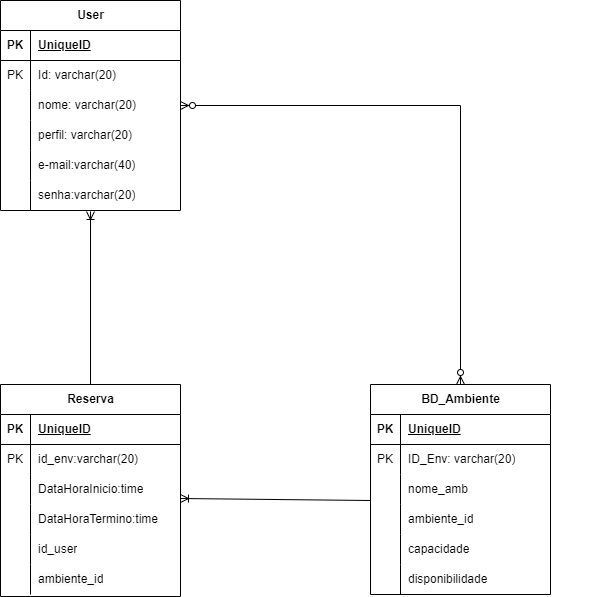

The diagram above was exported from draw.io. Its source (the exported page's mxGraphModel, read from the mxfile embedded in the PNG):
<mxGraphModel dx="1434" dy="782" grid="1" gridSize="10" guides="1" tooltips="1" connect="1" arrows="1" fold="1" page="1" pageScale="1" pageWidth="827" pageHeight="1169" math="0" shadow="0">
  <root>
    <mxCell id="0" />
    <mxCell id="1" parent="0" />
    <mxCell id="X6fN02yq-Yd-6sl6OIPH-1" value="User" style="shape=table;startSize=30;container=1;collapsible=1;childLayout=tableLayout;fixedRows=1;rowLines=0;fontStyle=1;align=center;resizeLast=1;html=1;labelBackgroundColor=none;" parent="1" vertex="1">
      <mxGeometry x="160" y="69" width="180" height="210" as="geometry">
        <mxRectangle x="60" y="110" width="90" height="30" as="alternateBounds" />
      </mxGeometry>
    </mxCell>
    <mxCell id="X6fN02yq-Yd-6sl6OIPH-2" value="" style="shape=tableRow;horizontal=0;startSize=0;swimlaneHead=0;swimlaneBody=0;fillColor=none;collapsible=0;dropTarget=0;points=[[0,0.5],[1,0.5]];portConstraint=eastwest;top=0;left=0;right=0;bottom=1;labelBackgroundColor=none;" parent="X6fN02yq-Yd-6sl6OIPH-1" vertex="1">
      <mxGeometry y="30" width="180" height="30" as="geometry" />
    </mxCell>
    <mxCell id="X6fN02yq-Yd-6sl6OIPH-3" value="PK" style="shape=partialRectangle;connectable=0;fillColor=none;top=0;left=0;bottom=0;right=0;fontStyle=1;overflow=hidden;whiteSpace=wrap;html=1;labelBackgroundColor=none;" parent="X6fN02yq-Yd-6sl6OIPH-2" vertex="1">
      <mxGeometry width="30" height="30" as="geometry">
        <mxRectangle width="30" height="30" as="alternateBounds" />
      </mxGeometry>
    </mxCell>
    <mxCell id="X6fN02yq-Yd-6sl6OIPH-4" value="UniqueID" style="shape=partialRectangle;connectable=0;fillColor=none;top=0;left=0;bottom=0;right=0;align=left;spacingLeft=6;fontStyle=5;overflow=hidden;whiteSpace=wrap;html=1;labelBackgroundColor=none;" parent="X6fN02yq-Yd-6sl6OIPH-2" vertex="1">
      <mxGeometry x="30" width="150" height="30" as="geometry">
        <mxRectangle width="150" height="30" as="alternateBounds" />
      </mxGeometry>
    </mxCell>
    <mxCell id="X6fN02yq-Yd-6sl6OIPH-5" value="" style="shape=tableRow;horizontal=0;startSize=0;swimlaneHead=0;swimlaneBody=0;fillColor=none;collapsible=0;dropTarget=0;points=[[0,0.5],[1,0.5]];portConstraint=eastwest;top=0;left=0;right=0;bottom=0;labelBackgroundColor=none;" parent="X6fN02yq-Yd-6sl6OIPH-1" vertex="1">
      <mxGeometry y="60" width="180" height="30" as="geometry" />
    </mxCell>
    <mxCell id="X6fN02yq-Yd-6sl6OIPH-6" value="PK" style="shape=partialRectangle;connectable=0;fillColor=none;top=0;left=0;bottom=0;right=0;editable=1;overflow=hidden;whiteSpace=wrap;html=1;labelBackgroundColor=none;" parent="X6fN02yq-Yd-6sl6OIPH-5" vertex="1">
      <mxGeometry width="30" height="30" as="geometry">
        <mxRectangle width="30" height="30" as="alternateBounds" />
      </mxGeometry>
    </mxCell>
    <mxCell id="X6fN02yq-Yd-6sl6OIPH-7" value="Id: varchar(20)" style="shape=partialRectangle;connectable=0;fillColor=none;top=0;left=0;bottom=0;right=0;align=left;spacingLeft=6;overflow=hidden;whiteSpace=wrap;html=1;labelBackgroundColor=none;" parent="X6fN02yq-Yd-6sl6OIPH-5" vertex="1">
      <mxGeometry x="30" width="150" height="30" as="geometry">
        <mxRectangle width="150" height="30" as="alternateBounds" />
      </mxGeometry>
    </mxCell>
    <mxCell id="X6fN02yq-Yd-6sl6OIPH-8" value="" style="shape=tableRow;horizontal=0;startSize=0;swimlaneHead=0;swimlaneBody=0;fillColor=none;collapsible=0;dropTarget=0;points=[[0,0.5],[1,0.5]];portConstraint=eastwest;top=0;left=0;right=0;bottom=0;labelBackgroundColor=none;" parent="X6fN02yq-Yd-6sl6OIPH-1" vertex="1">
      <mxGeometry y="90" width="180" height="30" as="geometry" />
    </mxCell>
    <mxCell id="X6fN02yq-Yd-6sl6OIPH-9" value="" style="shape=partialRectangle;connectable=0;fillColor=none;top=0;left=0;bottom=0;right=0;editable=1;overflow=hidden;whiteSpace=wrap;html=1;labelBackgroundColor=none;" parent="X6fN02yq-Yd-6sl6OIPH-8" vertex="1">
      <mxGeometry width="30" height="30" as="geometry">
        <mxRectangle width="30" height="30" as="alternateBounds" />
      </mxGeometry>
    </mxCell>
    <mxCell id="X6fN02yq-Yd-6sl6OIPH-10" value="nome: varchar(20)" style="shape=partialRectangle;connectable=0;fillColor=none;top=0;left=0;bottom=0;right=0;align=left;spacingLeft=6;overflow=hidden;whiteSpace=wrap;html=1;labelBackgroundColor=none;" parent="X6fN02yq-Yd-6sl6OIPH-8" vertex="1">
      <mxGeometry x="30" width="150" height="30" as="geometry">
        <mxRectangle width="150" height="30" as="alternateBounds" />
      </mxGeometry>
    </mxCell>
    <mxCell id="X6fN02yq-Yd-6sl6OIPH-11" value="" style="shape=tableRow;horizontal=0;startSize=0;swimlaneHead=0;swimlaneBody=0;fillColor=none;collapsible=0;dropTarget=0;points=[[0,0.5],[1,0.5]];portConstraint=eastwest;top=0;left=0;right=0;bottom=0;labelBackgroundColor=none;" parent="X6fN02yq-Yd-6sl6OIPH-1" vertex="1">
      <mxGeometry y="120" width="180" height="30" as="geometry" />
    </mxCell>
    <mxCell id="X6fN02yq-Yd-6sl6OIPH-12" value="" style="shape=partialRectangle;connectable=0;fillColor=none;top=0;left=0;bottom=0;right=0;editable=1;overflow=hidden;whiteSpace=wrap;html=1;labelBackgroundColor=none;" parent="X6fN02yq-Yd-6sl6OIPH-11" vertex="1">
      <mxGeometry width="30" height="30" as="geometry">
        <mxRectangle width="30" height="30" as="alternateBounds" />
      </mxGeometry>
    </mxCell>
    <mxCell id="X6fN02yq-Yd-6sl6OIPH-13" value="perfil: varchar(20)" style="shape=partialRectangle;connectable=0;fillColor=none;top=0;left=0;bottom=0;right=0;align=left;spacingLeft=6;overflow=hidden;whiteSpace=wrap;html=1;labelBackgroundColor=none;" parent="X6fN02yq-Yd-6sl6OIPH-11" vertex="1">
      <mxGeometry x="30" width="150" height="30" as="geometry">
        <mxRectangle width="150" height="30" as="alternateBounds" />
      </mxGeometry>
    </mxCell>
    <mxCell id="D6s29muHemq_5T3Kb1KR-1" value="" style="shape=tableRow;horizontal=0;startSize=0;swimlaneHead=0;swimlaneBody=0;fillColor=none;collapsible=0;dropTarget=0;points=[[0,0.5],[1,0.5]];portConstraint=eastwest;top=0;left=0;right=0;bottom=0;labelBackgroundColor=none;" parent="X6fN02yq-Yd-6sl6OIPH-1" vertex="1">
      <mxGeometry y="150" width="180" height="30" as="geometry" />
    </mxCell>
    <mxCell id="D6s29muHemq_5T3Kb1KR-2" value="" style="shape=partialRectangle;connectable=0;fillColor=none;top=0;left=0;bottom=0;right=0;editable=1;overflow=hidden;whiteSpace=wrap;html=1;labelBackgroundColor=none;" parent="D6s29muHemq_5T3Kb1KR-1" vertex="1">
      <mxGeometry width="30" height="30" as="geometry">
        <mxRectangle width="30" height="30" as="alternateBounds" />
      </mxGeometry>
    </mxCell>
    <mxCell id="D6s29muHemq_5T3Kb1KR-3" value="e-mail:varchar(40)" style="shape=partialRectangle;connectable=0;fillColor=none;top=0;left=0;bottom=0;right=0;align=left;spacingLeft=6;overflow=hidden;whiteSpace=wrap;html=1;labelBackgroundColor=none;" parent="D6s29muHemq_5T3Kb1KR-1" vertex="1">
      <mxGeometry x="30" width="150" height="30" as="geometry">
        <mxRectangle width="150" height="30" as="alternateBounds" />
      </mxGeometry>
    </mxCell>
    <mxCell id="ZdY4EOJX0L94qEJSaonR-4" value="" style="shape=tableRow;horizontal=0;startSize=0;swimlaneHead=0;swimlaneBody=0;fillColor=none;collapsible=0;dropTarget=0;points=[[0,0.5],[1,0.5]];portConstraint=eastwest;top=0;left=0;right=0;bottom=0;labelBackgroundColor=none;" vertex="1" parent="X6fN02yq-Yd-6sl6OIPH-1">
      <mxGeometry y="180" width="180" height="30" as="geometry" />
    </mxCell>
    <mxCell id="ZdY4EOJX0L94qEJSaonR-5" value="" style="shape=partialRectangle;connectable=0;fillColor=none;top=0;left=0;bottom=0;right=0;editable=1;overflow=hidden;whiteSpace=wrap;html=1;labelBackgroundColor=none;" vertex="1" parent="ZdY4EOJX0L94qEJSaonR-4">
      <mxGeometry width="30" height="30" as="geometry">
        <mxRectangle width="30" height="30" as="alternateBounds" />
      </mxGeometry>
    </mxCell>
    <mxCell id="ZdY4EOJX0L94qEJSaonR-6" value="senha:varchar(20)" style="shape=partialRectangle;connectable=0;fillColor=none;top=0;left=0;bottom=0;right=0;align=left;spacingLeft=6;overflow=hidden;whiteSpace=wrap;html=1;labelBackgroundColor=none;" vertex="1" parent="ZdY4EOJX0L94qEJSaonR-4">
      <mxGeometry x="30" width="150" height="30" as="geometry">
        <mxRectangle width="150" height="30" as="alternateBounds" />
      </mxGeometry>
    </mxCell>
    <mxCell id="xXV_FmWdZp9igyoKeYcS-1" value="Reserva" style="shape=table;startSize=30;container=1;collapsible=1;childLayout=tableLayout;fixedRows=1;rowLines=0;fontStyle=1;align=center;resizeLast=1;html=1;labelBackgroundColor=none;" parent="1" vertex="1">
      <mxGeometry x="160" y="453" width="180" height="212" as="geometry" />
    </mxCell>
    <mxCell id="xXV_FmWdZp9igyoKeYcS-2" value="" style="shape=tableRow;horizontal=0;startSize=0;swimlaneHead=0;swimlaneBody=0;fillColor=none;collapsible=0;dropTarget=0;points=[[0,0.5],[1,0.5]];portConstraint=eastwest;top=0;left=0;right=0;bottom=1;labelBackgroundColor=none;" parent="xXV_FmWdZp9igyoKeYcS-1" vertex="1">
      <mxGeometry y="30" width="180" height="30" as="geometry" />
    </mxCell>
    <mxCell id="xXV_FmWdZp9igyoKeYcS-3" value="PK" style="shape=partialRectangle;connectable=0;fillColor=none;top=0;left=0;bottom=0;right=0;fontStyle=1;overflow=hidden;whiteSpace=wrap;html=1;labelBackgroundColor=none;" parent="xXV_FmWdZp9igyoKeYcS-2" vertex="1">
      <mxGeometry width="30" height="30" as="geometry">
        <mxRectangle width="30" height="30" as="alternateBounds" />
      </mxGeometry>
    </mxCell>
    <mxCell id="xXV_FmWdZp9igyoKeYcS-4" value="UniqueID" style="shape=partialRectangle;connectable=0;fillColor=none;top=0;left=0;bottom=0;right=0;align=left;spacingLeft=6;fontStyle=5;overflow=hidden;whiteSpace=wrap;html=1;labelBackgroundColor=none;" parent="xXV_FmWdZp9igyoKeYcS-2" vertex="1">
      <mxGeometry x="30" width="150" height="30" as="geometry">
        <mxRectangle width="150" height="30" as="alternateBounds" />
      </mxGeometry>
    </mxCell>
    <mxCell id="xXV_FmWdZp9igyoKeYcS-5" value="" style="shape=tableRow;horizontal=0;startSize=0;swimlaneHead=0;swimlaneBody=0;fillColor=none;collapsible=0;dropTarget=0;points=[[0,0.5],[1,0.5]];portConstraint=eastwest;top=0;left=0;right=0;bottom=0;labelBackgroundColor=none;" parent="xXV_FmWdZp9igyoKeYcS-1" vertex="1">
      <mxGeometry y="60" width="180" height="30" as="geometry" />
    </mxCell>
    <mxCell id="xXV_FmWdZp9igyoKeYcS-6" value="PK" style="shape=partialRectangle;connectable=0;fillColor=none;top=0;left=0;bottom=0;right=0;editable=1;overflow=hidden;whiteSpace=wrap;html=1;labelBackgroundColor=none;" parent="xXV_FmWdZp9igyoKeYcS-5" vertex="1">
      <mxGeometry width="30" height="30" as="geometry">
        <mxRectangle width="30" height="30" as="alternateBounds" />
      </mxGeometry>
    </mxCell>
    <mxCell id="xXV_FmWdZp9igyoKeYcS-7" value="id_env:varchar(20)" style="shape=partialRectangle;connectable=0;fillColor=none;top=0;left=0;bottom=0;right=0;align=left;spacingLeft=6;overflow=hidden;whiteSpace=wrap;html=1;labelBackgroundColor=none;" parent="xXV_FmWdZp9igyoKeYcS-5" vertex="1">
      <mxGeometry x="30" width="150" height="30" as="geometry">
        <mxRectangle width="150" height="30" as="alternateBounds" />
      </mxGeometry>
    </mxCell>
    <mxCell id="xXV_FmWdZp9igyoKeYcS-8" value="" style="shape=tableRow;horizontal=0;startSize=0;swimlaneHead=0;swimlaneBody=0;fillColor=none;collapsible=0;dropTarget=0;points=[[0,0.5],[1,0.5]];portConstraint=eastwest;top=0;left=0;right=0;bottom=0;labelBackgroundColor=none;" parent="xXV_FmWdZp9igyoKeYcS-1" vertex="1">
      <mxGeometry y="90" width="180" height="30" as="geometry" />
    </mxCell>
    <mxCell id="xXV_FmWdZp9igyoKeYcS-9" value="" style="shape=partialRectangle;connectable=0;fillColor=none;top=0;left=0;bottom=0;right=0;editable=1;overflow=hidden;whiteSpace=wrap;html=1;labelBackgroundColor=none;" parent="xXV_FmWdZp9igyoKeYcS-8" vertex="1">
      <mxGeometry width="30" height="30" as="geometry">
        <mxRectangle width="30" height="30" as="alternateBounds" />
      </mxGeometry>
    </mxCell>
    <mxCell id="xXV_FmWdZp9igyoKeYcS-10" value="DataHoraInicio:time" style="shape=partialRectangle;connectable=0;fillColor=none;top=0;left=0;bottom=0;right=0;align=left;spacingLeft=6;overflow=hidden;whiteSpace=wrap;html=1;labelBackgroundColor=none;" parent="xXV_FmWdZp9igyoKeYcS-8" vertex="1">
      <mxGeometry x="30" width="150" height="30" as="geometry">
        <mxRectangle width="150" height="30" as="alternateBounds" />
      </mxGeometry>
    </mxCell>
    <mxCell id="xXV_FmWdZp9igyoKeYcS-11" value="" style="shape=tableRow;horizontal=0;startSize=0;swimlaneHead=0;swimlaneBody=0;fillColor=none;collapsible=0;dropTarget=0;points=[[0,0.5],[1,0.5]];portConstraint=eastwest;top=0;left=0;right=0;bottom=0;labelBackgroundColor=none;" parent="xXV_FmWdZp9igyoKeYcS-1" vertex="1">
      <mxGeometry y="120" width="180" height="30" as="geometry" />
    </mxCell>
    <mxCell id="xXV_FmWdZp9igyoKeYcS-12" value="" style="shape=partialRectangle;connectable=0;fillColor=none;top=0;left=0;bottom=0;right=0;editable=1;overflow=hidden;whiteSpace=wrap;html=1;labelBackgroundColor=none;" parent="xXV_FmWdZp9igyoKeYcS-11" vertex="1">
      <mxGeometry width="30" height="30" as="geometry">
        <mxRectangle width="30" height="30" as="alternateBounds" />
      </mxGeometry>
    </mxCell>
    <mxCell id="xXV_FmWdZp9igyoKeYcS-13" value="DataHoraTermino:time" style="shape=partialRectangle;connectable=0;fillColor=none;top=0;left=0;bottom=0;right=0;align=left;spacingLeft=6;overflow=hidden;whiteSpace=wrap;html=1;labelBackgroundColor=none;" parent="xXV_FmWdZp9igyoKeYcS-11" vertex="1">
      <mxGeometry x="30" width="150" height="30" as="geometry">
        <mxRectangle width="150" height="30" as="alternateBounds" />
      </mxGeometry>
    </mxCell>
    <mxCell id="mAL8gyIcHuR05WjiJiQO-1" value="" style="shape=tableRow;horizontal=0;startSize=0;swimlaneHead=0;swimlaneBody=0;fillColor=none;collapsible=0;dropTarget=0;points=[[0,0.5],[1,0.5]];portConstraint=eastwest;top=0;left=0;right=0;bottom=0;labelBackgroundColor=none;" parent="xXV_FmWdZp9igyoKeYcS-1" vertex="1">
      <mxGeometry y="150" width="180" height="30" as="geometry" />
    </mxCell>
    <mxCell id="mAL8gyIcHuR05WjiJiQO-2" value="" style="shape=partialRectangle;connectable=0;fillColor=none;top=0;left=0;bottom=0;right=0;editable=1;overflow=hidden;whiteSpace=wrap;html=1;labelBackgroundColor=none;" parent="mAL8gyIcHuR05WjiJiQO-1" vertex="1">
      <mxGeometry width="30" height="30" as="geometry">
        <mxRectangle width="30" height="30" as="alternateBounds" />
      </mxGeometry>
    </mxCell>
    <mxCell id="mAL8gyIcHuR05WjiJiQO-3" value="id_user" style="shape=partialRectangle;connectable=0;fillColor=none;top=0;left=0;bottom=0;right=0;align=left;spacingLeft=6;overflow=hidden;whiteSpace=wrap;html=1;labelBackgroundColor=none;" parent="mAL8gyIcHuR05WjiJiQO-1" vertex="1">
      <mxGeometry x="30" width="150" height="30" as="geometry">
        <mxRectangle width="150" height="30" as="alternateBounds" />
      </mxGeometry>
    </mxCell>
    <mxCell id="qGyiDQPGLLx8ea77U45Q-1" value="" style="shape=tableRow;horizontal=0;startSize=0;swimlaneHead=0;swimlaneBody=0;fillColor=none;collapsible=0;dropTarget=0;points=[[0,0.5],[1,0.5]];portConstraint=eastwest;top=0;left=0;right=0;bottom=0;labelBackgroundColor=none;" parent="xXV_FmWdZp9igyoKeYcS-1" vertex="1">
      <mxGeometry y="180" width="180" height="30" as="geometry" />
    </mxCell>
    <mxCell id="qGyiDQPGLLx8ea77U45Q-2" value="" style="shape=partialRectangle;connectable=0;fillColor=none;top=0;left=0;bottom=0;right=0;editable=1;overflow=hidden;whiteSpace=wrap;html=1;labelBackgroundColor=none;" parent="qGyiDQPGLLx8ea77U45Q-1" vertex="1">
      <mxGeometry width="30" height="30" as="geometry">
        <mxRectangle width="30" height="30" as="alternateBounds" />
      </mxGeometry>
    </mxCell>
    <mxCell id="qGyiDQPGLLx8ea77U45Q-3" value="&lt;span style=&quot;color: rgb(0, 0, 0); font-family: Helvetica; font-size: 12px; font-style: normal; font-variant-ligatures: normal; font-variant-caps: normal; font-weight: 400; letter-spacing: normal; orphans: 2; text-indent: 0px; text-transform: none; widows: 2; word-spacing: 0px; -webkit-text-stroke-width: 0px; background-color: rgb(251, 251, 251); text-decoration-thickness: initial; text-decoration-style: initial; text-decoration-color: initial; float: none; display: inline !important;&quot;&gt;ambiente_id&lt;/span&gt;" style="shape=partialRectangle;connectable=0;fillColor=none;top=0;left=0;bottom=0;right=0;align=left;spacingLeft=6;overflow=hidden;whiteSpace=wrap;html=1;labelBackgroundColor=none;shadow=0;" parent="qGyiDQPGLLx8ea77U45Q-1" vertex="1">
      <mxGeometry x="30" width="150" height="30" as="geometry">
        <mxRectangle width="150" height="30" as="alternateBounds" />
      </mxGeometry>
    </mxCell>
    <mxCell id="yDYM4fp-fClx7dxOIBpk-1" value="" style="shape=partialRectangle;connectable=0;fillColor=none;top=0;left=0;bottom=0;right=0;align=left;spacingLeft=6;overflow=hidden;whiteSpace=wrap;html=1;labelBackgroundColor=none;" parent="1" vertex="1">
      <mxGeometry x="610" y="200" width="150" height="90" as="geometry">
        <mxRectangle width="150" height="30" as="alternateBounds" />
      </mxGeometry>
    </mxCell>
    <mxCell id="lgPBkekOiqoM2-OjQ-7d-1" value="BD_Ambiente" style="shape=table;startSize=30;container=1;collapsible=1;childLayout=tableLayout;fixedRows=1;rowLines=0;fontStyle=1;align=center;resizeLast=1;html=1;labelBackgroundColor=none;" parent="1" vertex="1">
      <mxGeometry x="530" y="453" width="180" height="210" as="geometry" />
    </mxCell>
    <mxCell id="lgPBkekOiqoM2-OjQ-7d-2" value="" style="shape=tableRow;horizontal=0;startSize=0;swimlaneHead=0;swimlaneBody=0;fillColor=none;collapsible=0;dropTarget=0;points=[[0,0.5],[1,0.5]];portConstraint=eastwest;top=0;left=0;right=0;bottom=1;labelBackgroundColor=none;" parent="lgPBkekOiqoM2-OjQ-7d-1" vertex="1">
      <mxGeometry y="30" width="180" height="30" as="geometry" />
    </mxCell>
    <mxCell id="lgPBkekOiqoM2-OjQ-7d-3" value="PK" style="shape=partialRectangle;connectable=0;fillColor=none;top=0;left=0;bottom=0;right=0;fontStyle=1;overflow=hidden;whiteSpace=wrap;html=1;labelBackgroundColor=none;" parent="lgPBkekOiqoM2-OjQ-7d-2" vertex="1">
      <mxGeometry width="30" height="30" as="geometry">
        <mxRectangle width="30" height="30" as="alternateBounds" />
      </mxGeometry>
    </mxCell>
    <mxCell id="lgPBkekOiqoM2-OjQ-7d-4" value="UniqueID" style="shape=partialRectangle;connectable=0;fillColor=none;top=0;left=0;bottom=0;right=0;align=left;spacingLeft=6;fontStyle=5;overflow=hidden;whiteSpace=wrap;html=1;labelBackgroundColor=none;" parent="lgPBkekOiqoM2-OjQ-7d-2" vertex="1">
      <mxGeometry x="30" width="150" height="30" as="geometry">
        <mxRectangle width="150" height="30" as="alternateBounds" />
      </mxGeometry>
    </mxCell>
    <mxCell id="lgPBkekOiqoM2-OjQ-7d-5" value="" style="shape=tableRow;horizontal=0;startSize=0;swimlaneHead=0;swimlaneBody=0;fillColor=none;collapsible=0;dropTarget=0;points=[[0,0.5],[1,0.5]];portConstraint=eastwest;top=0;left=0;right=0;bottom=0;labelBackgroundColor=none;" parent="lgPBkekOiqoM2-OjQ-7d-1" vertex="1">
      <mxGeometry y="60" width="180" height="30" as="geometry" />
    </mxCell>
    <mxCell id="lgPBkekOiqoM2-OjQ-7d-6" value="PK" style="shape=partialRectangle;connectable=0;fillColor=none;top=0;left=0;bottom=0;right=0;editable=1;overflow=hidden;whiteSpace=wrap;html=1;labelBackgroundColor=none;" parent="lgPBkekOiqoM2-OjQ-7d-5" vertex="1">
      <mxGeometry width="30" height="30" as="geometry">
        <mxRectangle width="30" height="30" as="alternateBounds" />
      </mxGeometry>
    </mxCell>
    <mxCell id="lgPBkekOiqoM2-OjQ-7d-7" value="ID_Env: varchar(20)" style="shape=partialRectangle;connectable=0;fillColor=none;top=0;left=0;bottom=0;right=0;align=left;spacingLeft=6;overflow=hidden;whiteSpace=wrap;html=1;labelBackgroundColor=none;" parent="lgPBkekOiqoM2-OjQ-7d-5" vertex="1">
      <mxGeometry x="30" width="150" height="30" as="geometry">
        <mxRectangle width="150" height="30" as="alternateBounds" />
      </mxGeometry>
    </mxCell>
    <mxCell id="lgPBkekOiqoM2-OjQ-7d-8" value="" style="shape=tableRow;horizontal=0;startSize=0;swimlaneHead=0;swimlaneBody=0;fillColor=none;collapsible=0;dropTarget=0;points=[[0,0.5],[1,0.5]];portConstraint=eastwest;top=0;left=0;right=0;bottom=0;labelBackgroundColor=none;" parent="lgPBkekOiqoM2-OjQ-7d-1" vertex="1">
      <mxGeometry y="90" width="180" height="30" as="geometry" />
    </mxCell>
    <mxCell id="lgPBkekOiqoM2-OjQ-7d-9" value="" style="shape=partialRectangle;connectable=0;fillColor=none;top=0;left=0;bottom=0;right=0;editable=1;overflow=hidden;whiteSpace=wrap;html=1;labelBackgroundColor=none;" parent="lgPBkekOiqoM2-OjQ-7d-8" vertex="1">
      <mxGeometry width="30" height="30" as="geometry">
        <mxRectangle width="30" height="30" as="alternateBounds" />
      </mxGeometry>
    </mxCell>
    <mxCell id="lgPBkekOiqoM2-OjQ-7d-10" value="nome_amb" style="shape=partialRectangle;connectable=0;fillColor=none;top=0;left=0;bottom=0;right=0;align=left;spacingLeft=6;overflow=hidden;whiteSpace=wrap;html=1;labelBackgroundColor=none;" parent="lgPBkekOiqoM2-OjQ-7d-8" vertex="1">
      <mxGeometry x="30" width="150" height="30" as="geometry">
        <mxRectangle width="150" height="30" as="alternateBounds" />
      </mxGeometry>
    </mxCell>
    <mxCell id="lgPBkekOiqoM2-OjQ-7d-11" value="" style="shape=tableRow;horizontal=0;startSize=0;swimlaneHead=0;swimlaneBody=0;fillColor=none;collapsible=0;dropTarget=0;points=[[0,0.5],[1,0.5]];portConstraint=eastwest;top=0;left=0;right=0;bottom=0;labelBackgroundColor=none;" parent="lgPBkekOiqoM2-OjQ-7d-1" vertex="1">
      <mxGeometry y="120" width="180" height="30" as="geometry" />
    </mxCell>
    <mxCell id="lgPBkekOiqoM2-OjQ-7d-12" value="" style="shape=partialRectangle;connectable=0;fillColor=none;top=0;left=0;bottom=0;right=0;editable=1;overflow=hidden;whiteSpace=wrap;html=1;labelBackgroundColor=none;" parent="lgPBkekOiqoM2-OjQ-7d-11" vertex="1">
      <mxGeometry width="30" height="30" as="geometry">
        <mxRectangle width="30" height="30" as="alternateBounds" />
      </mxGeometry>
    </mxCell>
    <mxCell id="lgPBkekOiqoM2-OjQ-7d-13" value="ambiente_id" style="shape=partialRectangle;connectable=0;fillColor=none;top=0;left=0;bottom=0;right=0;align=left;spacingLeft=6;overflow=hidden;whiteSpace=wrap;html=1;labelBackgroundColor=none;" parent="lgPBkekOiqoM2-OjQ-7d-11" vertex="1">
      <mxGeometry x="30" width="150" height="30" as="geometry">
        <mxRectangle width="150" height="30" as="alternateBounds" />
      </mxGeometry>
    </mxCell>
    <mxCell id="lgPBkekOiqoM2-OjQ-7d-14" value="" style="shape=tableRow;horizontal=0;startSize=0;swimlaneHead=0;swimlaneBody=0;fillColor=none;collapsible=0;dropTarget=0;points=[[0,0.5],[1,0.5]];portConstraint=eastwest;top=0;left=0;right=0;bottom=0;labelBackgroundColor=none;" parent="lgPBkekOiqoM2-OjQ-7d-1" vertex="1">
      <mxGeometry y="150" width="180" height="30" as="geometry" />
    </mxCell>
    <mxCell id="lgPBkekOiqoM2-OjQ-7d-15" value="" style="shape=partialRectangle;connectable=0;fillColor=none;top=0;left=0;bottom=0;right=0;editable=1;overflow=hidden;whiteSpace=wrap;html=1;labelBackgroundColor=none;" parent="lgPBkekOiqoM2-OjQ-7d-14" vertex="1">
      <mxGeometry width="30" height="30" as="geometry">
        <mxRectangle width="30" height="30" as="alternateBounds" />
      </mxGeometry>
    </mxCell>
    <mxCell id="lgPBkekOiqoM2-OjQ-7d-16" value="capacidade" style="shape=partialRectangle;connectable=0;fillColor=none;top=0;left=0;bottom=0;right=0;align=left;spacingLeft=6;overflow=hidden;whiteSpace=wrap;html=1;labelBackgroundColor=none;" parent="lgPBkekOiqoM2-OjQ-7d-14" vertex="1">
      <mxGeometry x="30" width="150" height="30" as="geometry">
        <mxRectangle width="150" height="30" as="alternateBounds" />
      </mxGeometry>
    </mxCell>
    <mxCell id="pd6G3O1XT_dKDzE53FDT-17" value="" style="shape=tableRow;horizontal=0;startSize=0;swimlaneHead=0;swimlaneBody=0;fillColor=none;collapsible=0;dropTarget=0;points=[[0,0.5],[1,0.5]];portConstraint=eastwest;top=0;left=0;right=0;bottom=0;labelBackgroundColor=none;" parent="lgPBkekOiqoM2-OjQ-7d-1" vertex="1">
      <mxGeometry y="180" width="180" height="30" as="geometry" />
    </mxCell>
    <mxCell id="pd6G3O1XT_dKDzE53FDT-18" value="" style="shape=partialRectangle;connectable=0;fillColor=none;top=0;left=0;bottom=0;right=0;editable=1;overflow=hidden;whiteSpace=wrap;html=1;labelBackgroundColor=none;" parent="pd6G3O1XT_dKDzE53FDT-17" vertex="1">
      <mxGeometry width="30" height="30" as="geometry">
        <mxRectangle width="30" height="30" as="alternateBounds" />
      </mxGeometry>
    </mxCell>
    <mxCell id="pd6G3O1XT_dKDzE53FDT-19" value="disponibilidade" style="shape=partialRectangle;connectable=0;fillColor=none;top=0;left=0;bottom=0;right=0;align=left;spacingLeft=6;overflow=hidden;whiteSpace=wrap;html=1;labelBackgroundColor=none;" parent="pd6G3O1XT_dKDzE53FDT-17" vertex="1">
      <mxGeometry x="30" width="150" height="30" as="geometry">
        <mxRectangle width="150" height="30" as="alternateBounds" />
      </mxGeometry>
    </mxCell>
    <mxCell id="XuwRoY36KBvMgUPzVsXj-1" value="" style="fontSize=12;html=1;endArrow=ERoneToMany;rounded=0;exitX=0;exitY=0.867;exitDx=0;exitDy=0;exitPerimeter=0;entryX=1;entryY=-0.2;entryDx=0;entryDy=0;entryPerimeter=0;labelBackgroundColor=none;fontColor=default;" parent="1" source="lgPBkekOiqoM2-OjQ-7d-8" target="xXV_FmWdZp9igyoKeYcS-11" edge="1">
      <mxGeometry width="100" height="100" relative="1" as="geometry">
        <mxPoint x="510" y="620" as="sourcePoint" />
        <mxPoint x="340" y="540" as="targetPoint" />
      </mxGeometry>
    </mxCell>
    <mxCell id="XuwRoY36KBvMgUPzVsXj-2" value="" style="fontSize=12;html=1;endArrow=ERoneToMany;rounded=0;exitX=0.5;exitY=0;exitDx=0;exitDy=0;labelBackgroundColor=none;fontColor=default;" parent="1" source="xXV_FmWdZp9igyoKeYcS-1" edge="1">
      <mxGeometry width="100" height="100" relative="1" as="geometry">
        <mxPoint x="249.5" y="410" as="sourcePoint" />
        <mxPoint x="250" y="280" as="targetPoint" />
      </mxGeometry>
    </mxCell>
    <mxCell id="HPmoxDVvd-YfeR8r1qk9-2" value="" style="edgeStyle=orthogonalEdgeStyle;fontSize=12;html=1;endArrow=ERzeroToMany;endFill=1;startArrow=ERzeroToMany;rounded=0;exitX=1;exitY=0.5;exitDx=0;exitDy=0;entryX=0.5;entryY=0;entryDx=0;entryDy=0;labelBackgroundColor=none;fontColor=default;" parent="1" source="X6fN02yq-Yd-6sl6OIPH-8" target="lgPBkekOiqoM2-OjQ-7d-1" edge="1">
      <mxGeometry width="100" height="100" relative="1" as="geometry">
        <mxPoint x="410" y="280" as="sourcePoint" />
        <mxPoint x="510" y="380" as="targetPoint" />
      </mxGeometry>
    </mxCell>
  </root>
</mxGraphModel>